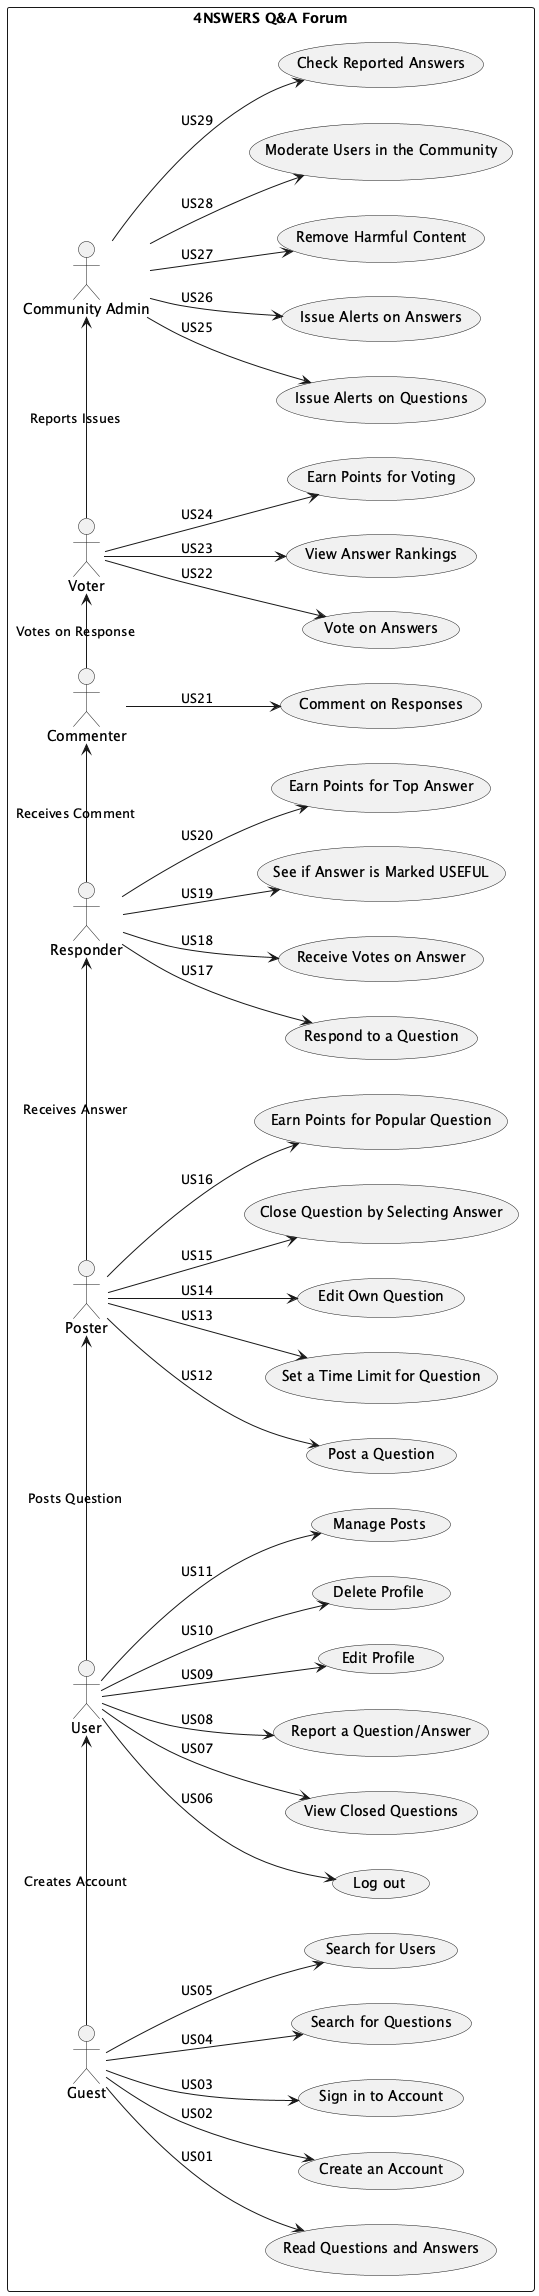

The diagram above was rendered by PlantUML. Its source (embedded in the PNG):
@startuml
left to right direction
rectangle "4NSWERS Q&A Forum" {

  actor Guest
  actor User
  actor Poster as PosterUser
  actor Responder as ResponderUser
  actor Commenter as CommentUser
  actor Voter as VoterUser
  actor "Community Admin" as AdminUser

  ' Guest Interactions
  Guest -down-> (Read Questions and Answers) : US01
  Guest --> (Create an Account) : US02
  Guest --> (Sign in to Account) : US03
  Guest --> (Search for Questions) : US04
  Guest --> (Search for Users) : US05

  ' User Interactions
  User -down-> (Log out) : US06
  User --> (View Closed Questions) : US07
  User --> (Report a Question/Answer) : US08
  User --> (Edit Profile) : US09
  User --> (Delete Profile) : US10
  User --> (Manage Posts) : US11

  ' Poster Interactions
  PosterUser --> (Post a Question) : US12
  PosterUser --> (Set a Time Limit for Question) : US13
  PosterUser --> (Edit Own Question) : US14
  PosterUser --> (Close Question by Selecting Answer) : US15
  PosterUser --> (Earn Points for Popular Question) : US16

  ' Responder Interactions
  ResponderUser --> (Respond to a Question) : US17
  ResponderUser --> (Receive Votes on Answer) : US18
  ResponderUser --> (See if Answer is Marked USEFUL) : US19
  ResponderUser --> (Earn Points for Top Answer) : US20

  ' Commenter Interactions
  CommentUser --> (Comment on Responses) : US21

  ' Voter Interactions
  VoterUser --> (Vote on Answers) : US22
  VoterUser --> (View Answer Rankings) : US23
  VoterUser --> (Earn Points for Voting) : US24

  ' Admin Interactions
  AdminUser --> (Issue Alerts on Questions) : US25
  AdminUser --> (Issue Alerts on Answers) : US26
  AdminUser --> (Remove Harmful Content) : US27
  AdminUser --> (Moderate Users in the Community) : US28
  AdminUser --> (Check Reported Answers) : US29

  ' Relations between actors and processes
  Guest -right-> User : "Creates Account"
  User -right-> PosterUser : "Posts Question"
  PosterUser -right-> ResponderUser : "Receives Answer"
  ResponderUser -right-> CommentUser : "Receives Comment"
  CommentUser -right-> VoterUser : "Votes on Response"
  VoterUser -right-> AdminUser : "Reports Issues"
}


@enduml